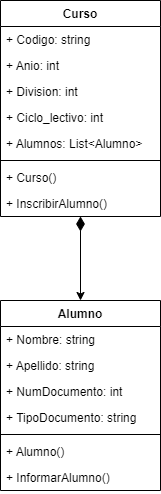

The diagram above was exported from draw.io. Its source (the exported page's mxGraphModel, read from the mxfile embedded in the PNG):
<mxGraphModel dx="179" dy="193" grid="1" gridSize="10" guides="1" tooltips="1" connect="1" arrows="1" fold="1" page="1" pageScale="1" pageWidth="827" pageHeight="1169" math="0" shadow="0">
  <root>
    <mxCell id="0" />
    <mxCell id="1" parent="0" />
    <mxCell id="19" style="edgeStyle=none;html=1;entryX=0.5;entryY=0;entryDx=0;entryDy=0;endArrow=classic;endFill=1;startArrow=diamondThin;startFill=1;startSize=12;" edge="1" parent="1" source="2" target="9">
      <mxGeometry relative="1" as="geometry">
        <mxPoint x="130" y="400" as="targetPoint" />
        <Array as="points" />
      </mxGeometry>
    </mxCell>
    <mxCell id="2" value="Curso" style="swimlane;fontStyle=1;align=center;verticalAlign=top;childLayout=stackLayout;horizontal=1;startSize=26;horizontalStack=0;resizeParent=1;resizeParentMax=0;resizeLast=0;collapsible=1;marginBottom=0;" vertex="1" parent="1">
      <mxGeometry x="60" y="140" width="160" height="216" as="geometry" />
    </mxCell>
    <mxCell id="3" value="+ Codigo: string" style="text;strokeColor=none;fillColor=none;align=left;verticalAlign=top;spacingLeft=4;spacingRight=4;overflow=hidden;rotatable=0;points=[[0,0.5],[1,0.5]];portConstraint=eastwest;" vertex="1" parent="2">
      <mxGeometry y="26" width="160" height="26" as="geometry" />
    </mxCell>
    <mxCell id="6" value="+ Anio: int" style="text;strokeColor=none;fillColor=none;align=left;verticalAlign=top;spacingLeft=4;spacingRight=4;overflow=hidden;rotatable=0;points=[[0,0.5],[1,0.5]];portConstraint=eastwest;" vertex="1" parent="2">
      <mxGeometry y="52" width="160" height="26" as="geometry" />
    </mxCell>
    <mxCell id="7" value="+ Division: int" style="text;strokeColor=none;fillColor=none;align=left;verticalAlign=top;spacingLeft=4;spacingRight=4;overflow=hidden;rotatable=0;points=[[0,0.5],[1,0.5]];portConstraint=eastwest;" vertex="1" parent="2">
      <mxGeometry y="78" width="160" height="26" as="geometry" />
    </mxCell>
    <mxCell id="8" value="+ Ciclo_lectivo: int" style="text;strokeColor=none;fillColor=none;align=left;verticalAlign=top;spacingLeft=4;spacingRight=4;overflow=hidden;rotatable=0;points=[[0,0.5],[1,0.5]];portConstraint=eastwest;" vertex="1" parent="2">
      <mxGeometry y="104" width="160" height="26" as="geometry" />
    </mxCell>
    <mxCell id="18" value="+ Alumnos: List&lt;Alumno&gt;" style="text;strokeColor=none;fillColor=none;align=left;verticalAlign=top;spacingLeft=4;spacingRight=4;overflow=hidden;rotatable=0;points=[[0,0.5],[1,0.5]];portConstraint=eastwest;" vertex="1" parent="2">
      <mxGeometry y="130" width="160" height="26" as="geometry" />
    </mxCell>
    <mxCell id="4" value="" style="line;strokeWidth=1;fillColor=none;align=left;verticalAlign=middle;spacingTop=-1;spacingLeft=3;spacingRight=3;rotatable=0;labelPosition=right;points=[];portConstraint=eastwest;strokeColor=inherit;" vertex="1" parent="2">
      <mxGeometry y="156" width="160" height="8" as="geometry" />
    </mxCell>
    <mxCell id="5" value="+ Curso()" style="text;strokeColor=none;fillColor=none;align=left;verticalAlign=top;spacingLeft=4;spacingRight=4;overflow=hidden;rotatable=0;points=[[0,0.5],[1,0.5]];portConstraint=eastwest;" vertex="1" parent="2">
      <mxGeometry y="164" width="160" height="26" as="geometry" />
    </mxCell>
    <mxCell id="16" value="+ InscribirAlumno()" style="text;strokeColor=none;fillColor=none;align=left;verticalAlign=top;spacingLeft=4;spacingRight=4;overflow=hidden;rotatable=0;points=[[0,0.5],[1,0.5]];portConstraint=eastwest;" vertex="1" parent="2">
      <mxGeometry y="190" width="160" height="26" as="geometry" />
    </mxCell>
    <mxCell id="9" value="Alumno" style="swimlane;fontStyle=1;align=center;verticalAlign=top;childLayout=stackLayout;horizontal=1;startSize=26;horizontalStack=0;resizeParent=1;resizeParentMax=0;resizeLast=0;collapsible=1;marginBottom=0;" vertex="1" parent="1">
      <mxGeometry x="60" y="440" width="160" height="190" as="geometry" />
    </mxCell>
    <mxCell id="10" value="+ Nombre: string" style="text;strokeColor=none;fillColor=none;align=left;verticalAlign=top;spacingLeft=4;spacingRight=4;overflow=hidden;rotatable=0;points=[[0,0.5],[1,0.5]];portConstraint=eastwest;" vertex="1" parent="9">
      <mxGeometry y="26" width="160" height="26" as="geometry" />
    </mxCell>
    <mxCell id="13" value="+ Apellido: string&#10;" style="text;strokeColor=none;fillColor=none;align=left;verticalAlign=top;spacingLeft=4;spacingRight=4;overflow=hidden;rotatable=0;points=[[0,0.5],[1,0.5]];portConstraint=eastwest;" vertex="1" parent="9">
      <mxGeometry y="52" width="160" height="26" as="geometry" />
    </mxCell>
    <mxCell id="14" value="+ NumDocumento: int" style="text;strokeColor=none;fillColor=none;align=left;verticalAlign=top;spacingLeft=4;spacingRight=4;overflow=hidden;rotatable=0;points=[[0,0.5],[1,0.5]];portConstraint=eastwest;" vertex="1" parent="9">
      <mxGeometry y="78" width="160" height="26" as="geometry" />
    </mxCell>
    <mxCell id="15" value="+ TipoDocumento: string&#10;" style="text;strokeColor=none;fillColor=none;align=left;verticalAlign=top;spacingLeft=4;spacingRight=4;overflow=hidden;rotatable=0;points=[[0,0.5],[1,0.5]];portConstraint=eastwest;" vertex="1" parent="9">
      <mxGeometry y="104" width="160" height="26" as="geometry" />
    </mxCell>
    <mxCell id="11" value="" style="line;strokeWidth=1;fillColor=none;align=left;verticalAlign=middle;spacingTop=-1;spacingLeft=3;spacingRight=3;rotatable=0;labelPosition=right;points=[];portConstraint=eastwest;strokeColor=inherit;" vertex="1" parent="9">
      <mxGeometry y="130" width="160" height="8" as="geometry" />
    </mxCell>
    <mxCell id="12" value="+ Alumno()" style="text;strokeColor=none;fillColor=none;align=left;verticalAlign=top;spacingLeft=4;spacingRight=4;overflow=hidden;rotatable=0;points=[[0,0.5],[1,0.5]];portConstraint=eastwest;" vertex="1" parent="9">
      <mxGeometry y="138" width="160" height="26" as="geometry" />
    </mxCell>
    <mxCell id="17" value="+ InformarAlumno()" style="text;strokeColor=none;fillColor=none;align=left;verticalAlign=top;spacingLeft=4;spacingRight=4;overflow=hidden;rotatable=0;points=[[0,0.5],[1,0.5]];portConstraint=eastwest;" vertex="1" parent="9">
      <mxGeometry y="164" width="160" height="26" as="geometry" />
    </mxCell>
  </root>
</mxGraphModel>